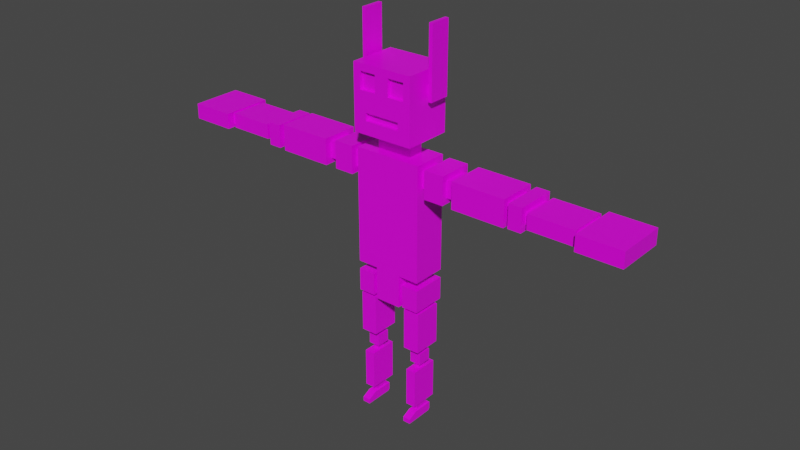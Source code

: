 # Source: robot.blend  (saved by Blender 2.92.15; exported with 4.5.12 LTS)
import bpy
from mathutils import Matrix  # noqa: F401  (used for matrix-valued properties, if any)

bpy.ops.wm.read_factory_settings(use_empty=True)
scene = bpy.context.scene
scene.name = 'Scene'

# ---- collections
col_collection = bpy.data.collections.new('Collection'); scene.collection.children.link(col_collection)

# ---- images (referenced by path relative to the original .blend; pixels are not part of the script)
import os
ASSET_DIR = os.environ.get("B2B_ASSET_DIR", "")  # directory of the original .blend (textures are referenced by path, not embedded)
HERE = os.path.dirname(os.path.abspath(__file__))  # packed textures are extracted next to this script under _unpacked/

def load_image(name, relpath, width, height, colorspace="sRGB"):
    """Load a texture the original file referenced (path relative to the .blend, or extracted next to this script)."""
    p = next((c for c in (os.path.join(HERE, relpath), os.path.join(ASSET_DIR, relpath)) if relpath and os.path.exists(c)), "")
    if p:
        img = bpy.data.images.load(p, check_existing=True)
        img.name = name
    else:  # same state as the original file: an image datablock whose file is absent (Cycles renders it pink)
        img = bpy.data.images.new(name, width, height)
        img.source = "FILE"
        img.filepath = "//" + (relpath or name)
    img.colorspace_settings.name = colorspace
    return img
img_soft_nature_png = load_image('soft-nature.png', 'soft-nature.png', 1024, 1024, 'sRGB')

# ---- materials (node trees are filled in below, after node groups)
mat_material = bpy.data.materials.new('Material')
mat_material.alpha_threshold = 0.0
mat_material.use_transparent_shadow = False
mat_material.line_color = (0.0, 0.0, 0.0, 1.0)

# ---- material node trees
mat_material.use_nodes = True; mat_material.node_tree.nodes.clear()
_N = mat_material.node_tree.nodes; _L = mat_material.node_tree.links
n0 = _N.new('ShaderNodeOutputMaterial'); n0.name = 'Material Output'; n0.location = (300, 300)
n1 = _N.new('ShaderNodeBsdfPrincipled'); n1.name = 'Principled BSDF'; n1.location = (10, 300)
n1.distribution = 'GGX'
n1.subsurface_method = 'BURLEY'
n1.inputs[2].default_value = 0.4
n1.inputs[3].default_value = 1.45
n1.inputs[27].default_value = (0.0, 0.0, 0.0, 1.0)
n1.inputs[28].default_value = 1.0
n2 = _N.new('ShaderNodeTexImage'); n2.name = 'Image Texture'; n2.location = (-540, 171)
n2.image = img_soft_nature_png
n2.interpolation = 'Closest'
_L.new(n1.outputs[0], n0.inputs[0])
_L.new(n2.outputs[0], n1.inputs[0])
n0.is_active_output = True

# ---- world
world_world = bpy.data.worlds.new('World'); scene.world = world_world
world_world.use_nodes = True; world_world.node_tree.nodes.clear()
_N = world_world.node_tree.nodes; _L = world_world.node_tree.links
n0 = _N.new('ShaderNodeOutputWorld'); n0.name = 'World Output'; n0.location = (300, 300)
n1 = _N.new('ShaderNodeBackground'); n1.name = 'Background'; n1.location = (10, 300)
n1.inputs[0].default_value = (0.05088, 0.05088, 0.05088, 1.0)
_L.new(n1.outputs[0], n0.inputs[0])
n0.is_active_output = True
world_world.color = (0.05088, 0.05088, 0.05088)
world_world.use_sun_shadow = False
world_world.sun_shadow_jitter_overblur = 0.0

# ---- meshes
me_cube = bpy.data.meshes.new('Cube')
me_cube.from_pydata([(0.639, 0.472, 0.7596), (0.639, 0.472, -0.04422), (0.639, -0.7596, 0.7596), (0.639, -0.7596, -0.04422), (0.0, 0.7125, -0.2846), (0.0, -1.0, 1.0), (0.0, -1.0, -0.2846), (0.0, 0.7125, 1.0), (0.639, 0.7125, 1.0), (0.639, 0.7125, -0.2846), (0.639, -1.0, 1.0), (0.639, -1.0, -0.2846), (0.8349, 0.472, 0.7596), (0.8349, 0.472, -0.04422), (0.8349, -0.7596, 0.7596), (0.8349, -0.7596, -0.04422), (0.8349, 0.7106, 0.9153), (1.058, 0.1366, -0.1999), (0.8349, -0.9981, 0.9153), (1.058, -0.5221, -0.1999), (1.671, 0.7106, 0.9153), (1.447, 0.1366, -0.1999), (1.671, -0.9981, 0.9153), (1.447, -0.5221, -0.1999), (0.8349, -0.9981, -0.1999), (0.8349, 0.7106, -0.1999), (1.671, -0.9981, -0.1999), (1.671, 0.7106, -0.1999), (1.058, -0.5221, -0.3705), (1.058, 0.1366, -0.3705), (1.447, -0.5221, -0.3705), (1.447, 0.1366, -0.3705), (0.8481, -0.8777, -0.3705), (0.8481, 0.4922, -0.3705), (1.657, -0.8777, -0.3705), (1.657, 0.4922, -0.3705), (1.092, -0.4046, -2.405), (1.092, -0.02335, -2.405), (1.414, -0.4046, -2.405), (1.414, -0.02335, -2.405), (0.8481, -0.8777, -2.405), (0.8481, 0.4922, -2.405), (1.657, -0.8777, -2.405), (1.657, 0.4922, -2.405), (1.092, -0.4046, -2.752), (1.092, -0.02335, -2.752), (1.414, -0.4046, -2.752), (1.414, -0.02335, -2.752), (0.9716, -0.5471, -2.676), (0.9716, 0.1192, -2.676), (1.534, -0.5471, -2.676), (1.534, 0.1192, -2.676), (1.13, -0.3888, -3.271), (1.13, -0.03905, -3.271), (1.376, -0.3888, -3.271), (1.376, -0.03905, -3.271), (0.9716, -0.5471, -3.271), (0.9716, 0.1192, -3.271), (1.534, -0.5471, -3.271), (1.534, 0.1192, -3.271), (1.13, -0.3888, -3.547), (1.13, -0.03905, -3.547), (1.376, -0.3888, -3.547), (1.376, -0.03905, -3.547), (1.505, 0.4922, -3.547), (1.505, -0.8777, -3.547), (1.0, 0.4922, -3.547), (1.0, -0.8777, -3.547), (1.374, 0.1192, -5.476), (1.374, -0.5471, -5.476), (1.132, 0.1192, -5.476), (1.132, -0.5471, -5.476), (1.505, 0.4922, -5.476), (1.505, -0.8777, -5.476), (1.0, 0.4922, -5.476), (1.0, -0.8777, -5.476), (1.374, 0.1192, -5.826), (1.374, -0.5471, -5.826), (1.132, 0.1192, -5.826), (1.132, -0.5471, -5.826), (1.445, 0.3161, -5.86), (1.4, 0.2712, -5.826), (1.4, -0.6237, -5.826), (1.445, -0.7208, -5.859), (1.105, 0.2712, -5.826), (1.06, 0.3161, -5.86), (1.06, -0.7208, -5.859), (1.105, -0.6237, -5.826), (1.445, 0.2255, -6.304), (1.445, 0.3161, -6.213), (1.06, 0.3161, -6.213), (1.06, 0.2255, -6.304), (1.445, -1.165, -6.078), (1.445, -1.165, -6.304), (1.06, -1.165, -6.304), (1.06, -1.165, -6.078), (0.639, 0.7125, 1.323), (0.639, -1.0, 1.323), (0.0, 0.7125, 1.323), (0.0, -1.0, 1.323), (1.671, 0.7125, 1.323), (1.671, -1.0, 1.323), (0.0, 0.7125, 1.323), (0.0, -1.0, 1.323), (0.8802, 0.2306, 6.964), (0.8802, -0.5181, 6.964), (0.0, 0.2306, 6.964), (0.0, -0.5181, 6.964), (1.671, -0.6599, 5.811), (0.0, -1.0, 5.471), (1.671, 0.3724, 5.811), (0.0, 0.7125, 5.471), (1.671, 0.3724, 6.624), (1.671, -0.6599, 6.624), (0.0, 0.7125, 6.964), (0.0, -1.0, 6.964), (0.0, -0.5181, 7.831), (0.0, 0.2306, 7.831), (0.8802, 0.2306, 7.831), (0.8802, -0.5181, 7.831), (0.0, -1.348, 8.457), (0.0, 1.024, 7.831), (1.51, 1.024, 7.831), (0.8851, -1.348, 8.457), (0.0, -1.348, 10.97), (0.0, 1.024, 10.97), (1.51, 0.5011, 10.3), (1.166, -1.348, 10.63), (0.0, 1.024, 9.455), (1.51, 0.5011, 9.828), (1.166, -1.348, 9.799), (0.0, -1.348, 9.455), (1.51, -0.1637, 10.3), (0.8851, -1.348, 8.829), (0.3443, -1.348, 10.63), (0.3443, -1.348, 9.799), (0.3443, -1.174, 10.63), (0.3443, -1.174, 9.799), (1.166, -1.174, 10.63), (1.166, -1.174, 9.799), (1.51, -1.348, 7.831), (0.0, -1.348, 7.831), (1.51, -0.1637, 9.828), (0.0, -1.348, 8.829), (0.0, -1.151, 8.829), (0.0, -1.151, 8.457), (0.8851, -1.151, 8.457), (0.8851, -1.151, 8.829), (1.51, 1.024, 10.97), (1.51, -1.348, 10.97), (1.51, -1.348, 9.455), (1.51, 1.024, 9.455), (1.679, 0.5011, 10.3), (1.679, -0.1637, 10.3), (1.679, -0.1637, 9.828), (1.679, 0.5011, 9.828), (1.679, 0.6757, 10.5), (1.679, -0.3541, 10.5), (1.679, -0.3541, 9.635), (1.679, 0.6757, 9.635), (1.857, 0.6757, 10.5), (1.857, -0.3541, 10.5), (1.857, -0.3541, 9.635), (1.857, 0.6757, 9.635), (1.679, 0.6757, 13.0), (1.679, -0.3541, 13.0), (1.857, 0.6757, 13.0), (1.857, -0.3541, 13.0), (1.671, 0.7125, 6.964), (1.671, -1.0, 6.964), (1.671, -1.0, 5.471), (1.671, 0.7125, 5.471), (2.026, 0.3724, 6.624), (2.026, -0.6599, 6.624), (2.026, -0.6599, 5.811), (2.026, 0.3724, 5.811), (2.026, 0.7097, 6.89), (2.026, -0.9972, 6.89), (2.026, -0.9972, 5.545), (2.026, 0.7097, 5.545), (3.002, 0.4366, 6.617), (3.002, -0.7241, 6.617), (3.002, -0.7241, 5.819), (3.002, 0.4366, 5.819), (3.002, 0.7097, 6.89), (3.002, -0.9972, 6.89), (3.002, -0.9972, 5.545), (3.002, 0.7097, 5.545), (3.517, 0.4366, 6.617), (3.517, -0.7241, 6.617), (3.517, -0.7241, 5.819), (3.517, 0.4366, 5.819), (3.517, 0.7848, 6.856), (3.517, -1.072, 6.856), (3.517, -1.072, 5.579), (3.517, 0.7848, 5.579), (6.134, 0.524, 6.596), (6.134, -0.8115, 6.596), (6.134, -0.8115, 5.84), (6.134, 0.524, 5.84), (6.134, 0.7848, 6.856), (6.134, -1.072, 6.856), (6.134, -1.072, 5.579), (6.134, 0.7848, 5.579), (6.368, 0.524, 6.596), (6.368, -0.8115, 6.596), (6.368, -0.8115, 5.84), (6.368, 0.524, 5.84), (6.368, 0.8482, 6.779), (6.368, -1.136, 6.779), (6.368, -1.136, 5.656), (6.368, 0.8482, 5.656), (7.013, 0.5541, 6.485), (7.013, -0.8416, 6.485), (7.013, -0.8416, 5.951), (7.013, 0.5541, 5.951), (7.013, 0.8482, 6.779), (7.013, -1.136, 6.779), (7.013, -1.136, 5.656), (7.013, 0.8482, 5.656), (7.224, 0.5541, 6.485), (7.224, -0.8416, 6.485), (7.224, -0.8416, 5.951), (7.224, 0.5541, 5.951), (7.224, 0.7865, 6.574), (7.224, -1.074, 6.574), (7.224, -1.074, 5.861), (7.224, 0.7865, 5.861), (9.442, 0.6826, 6.47), (9.442, -0.9701, 6.47), (9.442, -0.9701, 5.965), (9.442, 0.6826, 5.965), (9.442, 0.7865, 6.574), (9.442, -1.074, 6.574), (9.442, -1.074, 5.861), (9.442, 0.7865, 5.861), (9.595, 0.6826, 6.47), (9.595, -0.9701, 6.47), (9.595, -0.9701, 5.965), (9.595, 0.6826, 5.965), (9.595, 1.094, 6.596), (9.595, -1.382, 6.596), (9.595, -1.382, 5.84), (9.595, 1.094, 5.84), (11.73, 1.094, 6.596), (11.73, -1.382, 6.596), (11.73, -1.382, 5.84), (11.73, 1.094, 5.84)], [], [(4, 9, 11, 6), (0, 2, 14, 12), (4, 7, 8, 9), (10, 8, 96, 97), (11, 10, 5, 6), (0, 1, 9, 8), (3, 2, 10, 11), (2, 0, 8, 10), (1, 3, 11, 9), (13, 12, 14, 15), (1, 0, 12, 13), (3, 1, 13, 15), (2, 3, 15, 14), (25, 24, 18, 16), (27, 20, 22, 26), (16, 18, 22, 20), (25, 16, 20, 27), (21, 23, 30, 31), (18, 24, 26, 22), (17, 19, 24, 25), (23, 21, 27, 26), (21, 17, 25, 27), (19, 23, 26, 24), (28, 29, 31, 30), (17, 21, 31, 29), (19, 17, 29, 28), (23, 19, 28, 30), (32, 34, 35, 33), (37, 39, 47, 45), (34, 32, 40, 42), (35, 34, 42, 43), (33, 35, 43, 41), (32, 33, 41, 40), (37, 36, 40, 41), (38, 39, 43, 42), (39, 37, 41, 43), (36, 38, 42, 40), (44, 45, 47, 46), (36, 37, 45, 44), (38, 36, 44, 46), (39, 38, 46, 47), (48, 50, 51, 49), (52, 53, 61, 60), (51, 50, 58, 59), (49, 51, 59, 57), (48, 49, 57, 56), (50, 48, 56, 58), (53, 52, 56, 57), (54, 55, 59, 58), (55, 53, 57, 59), (52, 54, 58, 56), (60, 61, 63, 62), (54, 52, 60, 62), (55, 54, 62, 63), (53, 55, 63, 61), (64, 66, 67, 65), (70, 68, 76, 78), (65, 67, 75, 73), (64, 65, 73, 72), (66, 64, 72, 74), (67, 66, 74, 75), (69, 68, 72, 73), (70, 71, 75, 74), (71, 69, 73, 75), (68, 70, 74, 72), (76, 77, 79, 78), (71, 70, 78, 79), (69, 71, 79, 77), (68, 69, 77, 76), (85, 80, 89, 90), (81, 84, 87, 82), (80, 83, 92, 93, 88, 89), (81, 82, 83, 80), (85, 86, 87, 84), (86, 83, 82, 87), (84, 81, 80, 85), (83, 86, 95, 92), (90, 89, 88, 91), (86, 85, 90, 91, 94, 95), (94, 93, 92, 95), (88, 93, 94, 91), (96, 98, 99, 97), (5, 10, 97, 99), (8, 7, 98, 96), (100, 101, 103, 102), (107, 105, 119, 116), (109, 170, 169, 115), (110, 112, 172, 175), (171, 111, 114, 168), (100, 102, 111, 171), (101, 100, 171, 170), (103, 101, 170, 109), (104, 105, 169, 168), (106, 104, 168, 114), (105, 107, 115, 169), (118, 117, 116, 119), (105, 104, 118, 119), (104, 106, 117, 118), (122, 140, 141, 121), (148, 125, 124, 149), (151, 128, 125, 148), (127, 134, 136, 138), (142, 129, 155, 154), (140, 122, 151, 150), (133, 143, 144, 147), (122, 121, 128, 151), (134, 127, 149, 124), (127, 130, 150, 149), (135, 134, 124, 131), (130, 135, 131, 150), (137, 139, 138, 136), (134, 135, 137, 136), (135, 130, 139, 137), (130, 127, 138, 139), (123, 120, 141, 140), (133, 123, 140, 150), (143, 133, 150, 131), (145, 146, 147, 144), (120, 123, 146, 145), (123, 133, 147, 146), (132, 126, 148, 149), (142, 132, 149, 150), (126, 129, 151, 148), (129, 142, 150, 151), (154, 155, 152, 153), (132, 142, 154, 153), (129, 126, 152, 155), (126, 132, 153, 152), (158, 157, 156, 159), (162, 163, 160, 161), (156, 157, 165, 164), (158, 159, 163, 162), (157, 158, 162, 161), (159, 156, 160, 163), (164, 165, 167, 166), (160, 156, 164, 166), (157, 161, 167, 165), (161, 160, 166, 167), (113, 112, 168, 169), (108, 113, 169, 170), (112, 110, 171, 168), (110, 108, 170, 171), (174, 175, 172, 173), (112, 113, 173, 172), (108, 110, 175, 174), (113, 108, 174, 173), (178, 177, 176, 179), (182, 183, 191, 190), (179, 176, 184, 187), (176, 177, 185, 184), (178, 179, 187, 186), (177, 178, 186, 185), (181, 180, 184, 185), (182, 181, 185, 186), (180, 183, 187, 184), (183, 182, 186, 187), (190, 191, 188, 189), (181, 182, 190, 189), (183, 180, 188, 191), (180, 181, 189, 188), (194, 193, 192, 195), (197, 198, 206, 205), (195, 192, 200, 203), (192, 193, 201, 200), (194, 195, 203, 202), (193, 194, 202, 201), (197, 196, 200, 201), (198, 197, 201, 202), (196, 199, 203, 200), (199, 198, 202, 203), (206, 207, 204, 205), (199, 196, 204, 207), (196, 197, 205, 204), (198, 199, 207, 206), (210, 209, 208, 211), (215, 212, 220, 223), (210, 211, 219, 218), (209, 210, 218, 217), (211, 208, 216, 219), (208, 209, 217, 216), (213, 212, 216, 217), (214, 213, 217, 218), (212, 215, 219, 216), (215, 214, 218, 219), (222, 223, 220, 221), (212, 213, 221, 220), (214, 215, 223, 222), (213, 214, 222, 221), (226, 225, 224, 227), (230, 231, 239, 238), (226, 227, 235, 234), (225, 226, 234, 233), (227, 224, 232, 235), (224, 225, 233, 232), (229, 228, 232, 233), (230, 229, 233, 234), (228, 231, 235, 232), (231, 230, 234, 235), (238, 239, 236, 237), (229, 230, 238, 237), (231, 228, 236, 239), (228, 229, 237, 236), (242, 241, 240, 243), (246, 247, 244, 245), (243, 240, 244, 247), (240, 241, 245, 244), (242, 243, 247, 246), (241, 242, 246, 245)])
_uv = me_cube.uv_layers.new(name='UVMap')
_uv.uv.foreach_set('vector', [0.5769, 0.4762, 0.5769, 0.4762, 0.5769, 0.4762, 0.5769, 0.4762, 0.9316, 0.4266, 0.9316, 0.4266, 0.9316, 0.4266, 0.9316, 0.4266, 0.5769, 0.4762, 0.5769, 0.4762, 0.5769, 0.4762, 0.5769, 0.4762, 0.5769, 0.4762, 0.5769, 0.4762, 0.5769, 0.4762, 0.5769, 0.4762, 0.5769, 0.4762, 0.5769, 0.4762, 0.5769, 0.4762, 0.5769, 0.4762, 0.5769, 0.4762, 0.5769, 0.4762, 0.5769, 0.4762, 0.5769, 0.4762, 0.5769, 0.4762, 0.5769, 0.4762, 0.5769, 0.4762, 0.5769, 0.4762, 0.5769, 0.4762, 0.5769, 0.4762, 0.5769, 0.4762, 0.5769, 0.4762, 0.5769, 0.4762, 0.5769, 0.4762, 0.5769, 0.4762, 0.5769, 0.4762, 0.9316, 0.4266, 0.9316, 0.4266, 0.9316, 0.4266, 0.9316, 0.4266, 0.9316, 0.4266, 0.9316, 0.4266, 0.9316, 0.4266, 0.9316, 0.4266, 0.9316, 0.4266, 0.9316, 0.4266, 0.9316, 0.4266, 0.9316, 0.4266, 0.9316, 0.4266, 0.9316, 0.4266, 0.9316, 0.4266, 0.9316, 0.4266, 0.9316, 0.4266, 0.9316, 0.4266, 0.9316, 0.4266, 0.9316, 0.4266, 0.9316, 0.4266, 0.9316, 0.4266, 0.9316, 0.4266, 0.9316, 0.4266, 0.9316, 0.4266, 0.9316, 0.4266, 0.9316, 0.4266, 0.9316, 0.4266, 0.9316, 0.4266, 0.9316, 0.4266, 0.9316, 0.4266, 0.9316, 0.4266, 0.9316, 0.4266, 0.9316, 0.4266, 0.9316, 0.4266, 0.9316, 0.4266, 0.9316, 0.4266, 0.9316, 0.4266, 0.9316, 0.4266, 0.9316, 0.4266, 0.9316, 0.4266, 0.9316, 0.4266, 0.9316, 0.4266, 0.9316, 0.4266, 0.9316, 0.4266, 0.9316, 0.4266, 0.9316, 0.4266, 0.9316, 0.4266, 0.9316, 0.4266, 0.9316, 0.4266, 0.9316, 0.4266, 0.9316, 0.4266, 0.9316, 0.4266, 0.9316, 0.4266, 0.9316, 0.4266, 0.9316, 0.4266, 0.9316, 0.4266, 0.9316, 0.4266, 0.9316, 0.4266, 0.9316, 0.4266, 0.9316, 0.4266, 0.9316, 0.4266, 0.9316, 0.4266, 0.9316, 0.4266, 0.9316, 0.4266, 0.9316, 0.4266, 0.9316, 0.4266, 0.9316, 0.4266, 0.9316, 0.4266, 0.9316, 0.4266, 0.9316, 0.4266, 0.9316, 0.4266, 0.9316, 0.4266, 0.9316, 0.4266, 0.9316, 0.4266, 0.9316, 0.4266, 0.9316, 0.4266, 0.9316, 0.4266, 0.9316, 0.4266, 0.9316, 0.4266, 0.9316, 0.4266, 0.9316, 0.4266, 0.9316, 0.4266, 0.9316, 0.4266, 0.9316, 0.4266, 0.9316, 0.4266, 0.9316, 0.4266, 0.9316, 0.4266, 0.9316, 0.4266, 0.9316, 0.4266, 0.9316, 0.4266, 0.9316, 0.4266, 0.9316, 0.4266, 0.9316, 0.4266, 0.9316, 0.4266, 0.9316, 0.4266, 0.9316, 0.4266, 0.9316, 0.4266, 0.9316, 0.4266, 0.9316, 0.4266, 0.9316, 0.4266, 0.9316, 0.4266, 0.9316, 0.4266, 0.9316, 0.4266, 0.9316, 0.4266, 0.9316, 0.4266, 0.9316, 0.4266, 0.9316, 0.4266, 0.9316, 0.4266, 0.9316, 0.4266, 0.9316, 0.4266, 0.9316, 0.4266, 0.9316, 0.4266, 0.9316, 0.4266, 0.9316, 0.4266, 0.9316, 0.4266, 0.9316, 0.4266, 0.9316, 0.4266, 0.9316, 0.4266, 0.9316, 0.4266, 0.9316, 0.4266, 0.9316, 0.4266, 0.9316, 0.4266, 0.9316, 0.4266, 0.9316, 0.4266, 0.9316, 0.4266, 0.9316, 0.4266, 0.9316, 0.4266, 0.9316, 0.4266, 0.9316, 0.4266, 0.9316, 0.4266, 0.9316, 0.4266, 0.9316, 0.4266, 0.9316, 0.4266, 0.9316, 0.4266, 0.9316, 0.4266, 0.9316, 0.4266, 0.9316, 0.4266, 0.9316, 0.4266, 0.9316, 0.4266, 0.9316, 0.4266, 0.9316, 0.4266, 0.9316, 0.4266, 0.9316, 0.4266, 0.9316, 0.4266, 0.9316, 0.4266, 0.9316, 0.4266, 0.9316, 0.4266, 0.9316, 0.4266, 0.9316, 0.4266, 0.9316, 0.4266, 0.9316, 0.4266, 0.9316, 0.4266, 0.9316, 0.4266, 0.9316, 0.4266, 0.9316, 0.4266, 0.9316, 0.4266, 0.9316, 0.4266, 0.9316, 0.4266, 0.9316, 0.4266, 0.9316, 0.4266, 0.9316, 0.4266, 0.9316, 0.4266, 0.9316, 0.4266, 0.9316, 0.4266, 0.9316, 0.4266, 0.9316, 0.4266, 0.9316, 0.4266, 0.9316, 0.4266, 0.9316, 0.4266, 0.9316, 0.4266, 0.9316, 0.4266, 0.9316, 0.4266, 0.9316, 0.4266, 0.9316, 0.4266, 0.9316, 0.4266, 0.9316, 0.4266, 0.9316, 0.4266, 0.9316, 0.4266, 0.9316, 0.4266, 0.9316, 0.4266, 0.9316, 0.4266, 0.9316, 0.4266, 0.9316, 0.4266, 0.9316, 0.4266, 0.9316, 0.4266, 0.9316, 0.4266, 0.9316, 0.4266, 0.9316, 0.4266, 0.9316, 0.4266, 0.9316, 0.4266, 0.9316, 0.4266, 0.9316, 0.4266, 0.9316, 0.4266, 0.9316, 0.4266, 0.9316, 0.4266, 0.9316, 0.4266, 0.9316, 0.4266, 0.9316, 0.4266, 0.9316, 0.4266, 0.9316, 0.4266, 0.9316, 0.4266, 0.9316, 0.4266, 0.9316, 0.4266, 0.9316, 0.4266, 0.9316, 0.4266, 0.9316, 0.4266, 0.9316, 0.4266, 0.9316, 0.4266, 0.9316, 0.4266, 0.9316, 0.4266, 0.9316, 0.4266, 0.9316, 0.4266, 0.9316, 0.4266, 0.9316, 0.4266, 0.9316, 0.4266, 0.9316, 0.4266, 0.9316, 0.4266, 0.9316, 0.4266, 0.9316, 0.4266, 0.9316, 0.4266, 0.9316, 0.4266, 0.9316, 0.4266, 0.9316, 0.4266, 0.9316, 0.4266, 0.9316, 0.4266, 0.9316, 0.4266, 0.9316, 0.4266, 0.9316, 0.4266, 0.9316, 0.4266, 0.9316, 0.4266, 0.9316, 0.4266, 0.9316, 0.4266, 0.9316, 0.4266, 0.9316, 0.4266, 0.9316, 0.4266, 0.9316, 0.4266, 0.9316, 0.4266, 0.9316, 0.4266, 0.9316, 0.4266, 0.9316, 0.4266, 0.9316, 0.4266, 0.9316, 0.4266, 0.9316, 0.4266, 0.9316, 0.4266, 0.9316, 0.4266, 0.9316, 0.4266, 0.9316, 0.4266, 0.9316, 0.4266, 0.9316, 0.4266, 0.9316, 0.4266, 0.9316, 0.4266, 0.9316, 0.4266, 0.9316, 0.4266, 0.9316, 0.4266, 0.9316, 0.4266, 0.9316, 0.4266, 0.9316, 0.4266, 0.9316, 0.4266, 0.9316, 0.4266, 0.9316, 0.4266, 0.9316, 0.4266, 0.9316, 0.4266, 0.9316, 0.4266, 0.9316, 0.4266, 0.9316, 0.4266, 0.9316, 0.4266, 0.9316, 0.4266, 0.9316, 0.4266, 0.9316, 0.4266, 0.9316, 0.4266, 0.9316, 0.4266, 0.9316, 0.4266, 0.9316, 0.4266, 0.9316, 0.4266, 0.9316, 0.4266, 0.9316, 0.4266, 0.9316, 0.4266, 0.9316, 0.4266, 0.9316, 0.4266, 0.9316, 0.4266, 0.9316, 0.4266, 0.9316, 0.4266, 0.9316, 0.4266, 0.9316, 0.4266, 0.9316, 0.4266, 0.9316, 0.4266, 0.9316, 0.4266, 0.9316, 0.4266, 0.9316, 0.4266, 0.9316, 0.4266, 0.9316, 0.4266, 0.5769, 0.4762, 0.5769, 0.4762, 0.5769, 0.4762, 0.5769, 0.4762, 0.5769, 0.4762, 0.5769, 0.4762, 0.5769, 0.4762, 0.5769, 0.4762, 0.5769, 0.4762, 0.5769, 0.4762, 0.5769, 0.4762, 0.5769, 0.4762, 0.5769, 0.4762, 0.5769, 0.4762, 0.5769, 0.4762, 0.5769, 0.4762, 0.376, 0.5754, 0.376, 0.5754, 0.376, 0.5754, 0.376, 0.5754, 0.5769, 0.4762, 0.5769, 0.4762, 0.5769, 0.4762, 0.5769, 0.4762, 0.882, 0.5258, 0.882, 0.5258, 0.882, 0.5258, 0.882, 0.5258, 0.5769, 0.4762, 0.5769, 0.4762, 0.5769, 0.4762, 0.5769, 0.4762, 0.5769, 0.4762, 0.5769, 0.4762, 0.5769, 0.4762, 0.5769, 0.4762, 0.5769, 0.4762, 0.5769, 0.4762, 0.5769, 0.4762, 0.5769, 0.4762, 0.5769, 0.4762, 0.5769, 0.4762, 0.5769, 0.4762, 0.5769, 0.4762, 0.5769, 0.4762, 0.5769, 0.4762, 0.5769, 0.4762, 0.5769, 0.4762, 0.5769, 0.4762, 0.5769, 0.4762, 0.5769, 0.4762, 0.5769, 0.4762, 0.5769, 0.4762, 0.5769, 0.4762, 0.5769, 0.4762, 0.5769, 0.4762, 0.376, 0.5754, 0.376, 0.5754, 0.376, 0.5754, 0.376, 0.5754, 0.376, 0.5754, 0.376, 0.5754, 0.376, 0.5754, 0.376, 0.5754, 0.376, 0.5754, 0.376, 0.5754, 0.376, 0.5754, 0.376, 0.5754, 0.376, 0.5754, 0.376, 0.5754, 0.376, 0.5754, 0.376, 0.5754, 0.376, 0.5754, 0.376, 0.5754, 0.376, 0.5754, 0.376, 0.5754, 0.376, 0.5754, 0.376, 0.5754, 0.376, 0.5754, 0.376, 0.5754, 0.376, 0.5754, 0.376, 0.5754, 0.376, 0.5754, 0.376, 0.5754, 0.376, 0.5754, 0.376, 0.5754, 0.376, 0.5754, 0.376, 0.5754, 0.376, 0.5754, 0.376, 0.5754, 0.376, 0.5754, 0.376, 0.5754, 0.376, 0.5754, 0.376, 0.5754, 0.376, 0.5754, 0.376, 0.5754, 0.376, 0.5754, 0.376, 0.5754, 0.376, 0.5754, 0.376, 0.5754, 0.376, 0.5754, 0.376, 0.5754, 0.376, 0.5754, 0.376, 0.5754, 0.376, 0.5754, 0.376, 0.5754, 0.376, 0.5754, 0.376, 0.5754, 0.376, 0.5754, 0.376, 0.5754, 0.376, 0.5754, 0.376, 0.5754, 0.376, 0.5754, 0.376, 0.5754, 0.376, 0.5754, 0.376, 0.5754, 0.8671, 0.625, 0.8671, 0.625, 0.8671, 0.625, 0.8671, 0.625, 0.376, 0.5754, 0.376, 0.5754, 0.376, 0.5754, 0.376, 0.5754, 0.376, 0.5754, 0.376, 0.5754, 0.376, 0.5754, 0.376, 0.5754, 0.376, 0.5754, 0.376, 0.5754, 0.376, 0.5754, 0.376, 0.5754, 0.376, 0.5754, 0.376, 0.5754, 0.376, 0.5754, 0.376, 0.5754, 0.376, 0.5754, 0.376, 0.5754, 0.376, 0.5754, 0.376, 0.5754, 0.376, 0.5754, 0.376, 0.5754, 0.376, 0.5754, 0.376, 0.5754, 0.1776, 0.5258, 0.1776, 0.5258, 0.1776, 0.5258, 0.1776, 0.5258, 0.376, 0.5754, 0.376, 0.5754, 0.376, 0.5754, 0.376, 0.5754, 0.376, 0.5754, 0.376, 0.5754, 0.376, 0.5754, 0.376, 0.5754, 0.376, 0.5754, 0.376, 0.5754, 0.376, 0.5754, 0.376, 0.5754, 0.376, 0.5754, 0.376, 0.5754, 0.376, 0.5754, 0.376, 0.5754, 0.376, 0.5754, 0.376, 0.5754, 0.376, 0.5754, 0.376, 0.5754, 0.376, 0.5754, 0.376, 0.5754, 0.376, 0.5754, 0.376, 0.5754, 0.376, 0.5754, 0.376, 0.5754, 0.376, 0.5754, 0.376, 0.5754, 0.376, 0.5754, 0.376, 0.5754, 0.376, 0.5754, 0.376, 0.5754, 0.376, 0.5754, 0.376, 0.5754, 0.376, 0.5754, 0.376, 0.5754, 0.376, 0.5754, 0.376, 0.5754, 0.376, 0.5754, 0.376, 0.5754, 0.376, 0.5754, 0.376, 0.5754, 0.376, 0.5754, 0.376, 0.5754, 0.376, 0.5754, 0.376, 0.5754, 0.376, 0.5754, 0.376, 0.5754, 0.376, 0.5754, 0.376, 0.5754, 0.376, 0.5754, 0.376, 0.5754, 0.376, 0.5754, 0.376, 0.5754, 0.376, 0.5754, 0.376, 0.5754, 0.376, 0.5754, 0.376, 0.5754, 0.376, 0.5754, 0.376, 0.5754, 0.376, 0.5754, 0.376, 0.5754, 0.376, 0.5754, 0.376, 0.5754, 0.376, 0.5754, 0.376, 0.5754, 0.376, 0.5754, 0.376, 0.5754, 0.376, 0.5754, 0.376, 0.5754, 0.376, 0.5754, 0.376, 0.5754, 0.376, 0.5754, 0.376, 0.5754, 0.376, 0.5754, 0.376, 0.5754, 0.376, 0.5754, 0.376, 0.5754, 0.376, 0.5754, 0.376, 0.5754, 0.5769, 0.4762, 0.5769, 0.4762, 0.5769, 0.4762, 0.5769, 0.4762, 0.5769, 0.4762, 0.5769, 0.4762, 0.5769, 0.4762, 0.5769, 0.4762, 0.5769, 0.4762, 0.5769, 0.4762, 0.5769, 0.4762, 0.5769, 0.4762, 0.5769, 0.4762, 0.5769, 0.4762, 0.5769, 0.4762, 0.5769, 0.4762, 0.882, 0.5258, 0.882, 0.5258, 0.882, 0.5258, 0.882, 0.5258, 0.882, 0.5258, 0.882, 0.5258, 0.882, 0.5258, 0.882, 0.5258, 0.882, 0.5258, 0.882, 0.5258, 0.882, 0.5258, 0.882, 0.5258, 0.882, 0.5258, 0.882, 0.5258, 0.882, 0.5258, 0.882, 0.5258, 0.882, 0.5258, 0.882, 0.5258, 0.882, 0.5258, 0.882, 0.5258, 0.882, 0.5258, 0.882, 0.5258, 0.882, 0.5258, 0.882, 0.5258, 0.882, 0.5258, 0.882, 0.5258, 0.882, 0.5258, 0.882, 0.5258, 0.882, 0.5258, 0.882, 0.5258, 0.882, 0.5258, 0.882, 0.5258, 0.882, 0.5258, 0.882, 0.5258, 0.882, 0.5258, 0.882, 0.5258, 0.882, 0.5258, 0.882, 0.5258, 0.882, 0.5258, 0.882, 0.5258, 0.882, 0.5258, 0.882, 0.5258, 0.882, 0.5258, 0.882, 0.5258, 0.882, 0.5258, 0.882, 0.5258, 0.882, 0.5258, 0.882, 0.5258, 0.882, 0.5258, 0.882, 0.5258, 0.882, 0.5258, 0.882, 0.5258, 0.882, 0.5258, 0.882, 0.5258, 0.882, 0.5258, 0.882, 0.5258, 0.882, 0.5258, 0.882, 0.5258, 0.882, 0.5258, 0.882, 0.5258, 0.882, 0.5258, 0.882, 0.5258, 0.882, 0.5258, 0.882, 0.5258, 0.882, 0.5258, 0.882, 0.5258, 0.882, 0.5258, 0.882, 0.5258, 0.882, 0.5258, 0.882, 0.5258, 0.882, 0.5258, 0.882, 0.5258, 0.882, 0.5258, 0.882, 0.5258, 0.882, 0.5258, 0.882, 0.5258, 0.882, 0.5258, 0.882, 0.5258, 0.882, 0.5258, 0.882, 0.5258, 0.882, 0.5258, 0.882, 0.5258, 0.882, 0.5258, 0.882, 0.5258, 0.882, 0.5258, 0.882, 0.5258, 0.882, 0.5258, 0.882, 0.5258, 0.882, 0.5258, 0.882, 0.5258, 0.882, 0.5258, 0.882, 0.5258, 0.882, 0.5258, 0.882, 0.5258, 0.882, 0.5258, 0.882, 0.5258, 0.882, 0.5258, 0.882, 0.5258, 0.882, 0.5258, 0.882, 0.5258, 0.882, 0.5258, 0.882, 0.5258, 0.882, 0.5258, 0.882, 0.5258, 0.882, 0.5258, 0.882, 0.5258, 0.882, 0.5258, 0.882, 0.5258, 0.882, 0.5258, 0.882, 0.5258, 0.882, 0.5258, 0.882, 0.5258, 0.882, 0.5258, 0.882, 0.5258, 0.882, 0.5258, 0.882, 0.5258, 0.882, 0.5258, 0.882, 0.5258, 0.882, 0.5258, 0.882, 0.5258, 0.882, 0.5258, 0.882, 0.5258, 0.882, 0.5258, 0.882, 0.5258, 0.882, 0.5258, 0.882, 0.5258, 0.882, 0.5258, 0.882, 0.5258, 0.882, 0.5258, 0.882, 0.5258, 0.882, 0.5258, 0.882, 0.5258, 0.882, 0.5258, 0.882, 0.5258, 0.882, 0.5258, 0.882, 0.5258, 0.882, 0.5258, 0.882, 0.5258, 0.882, 0.5258, 0.882, 0.5258, 0.882, 0.5258, 0.882, 0.5258, 0.882, 0.5258, 0.882, 0.5258, 0.882, 0.5258, 0.882, 0.5258, 0.882, 0.5258, 0.882, 0.5258, 0.882, 0.5258, 0.882, 0.5258, 0.882, 0.5258, 0.882, 0.5258, 0.882, 0.5258, 0.882, 0.5258, 0.882, 0.5258, 0.882, 0.5258, 0.882, 0.5258, 0.882, 0.5258, 0.882, 0.5258, 0.882, 0.5258, 0.882, 0.5258, 0.882, 0.5258, 0.882, 0.5258, 0.882, 0.5258, 0.882, 0.5258, 0.882, 0.5258, 0.882, 0.5258, 0.882, 0.5258, 0.882, 0.5258, 0.882, 0.5258, 0.882, 0.5258, 0.882, 0.5258, 0.882, 0.5258, 0.882, 0.5258, 0.882, 0.5258, 0.882, 0.5258, 0.882, 0.5258, 0.882, 0.5258, 0.882, 0.5258, 0.882, 0.5258, 0.882, 0.5258, 0.882, 0.5258, 0.882, 0.5258, 0.882, 0.5258, 0.882, 0.5258, 0.882, 0.5258, 0.882, 0.5258, 0.882, 0.5258, 0.882, 0.5258, 0.882, 0.5258, 0.882, 0.5258, 0.882, 0.5258, 0.882, 0.5258, 0.882, 0.5258, 0.882, 0.5258, 0.882, 0.5258, 0.882, 0.5258, 0.882, 0.5258, 0.882, 0.5258, 0.882, 0.5258, 0.882, 0.5258, 0.882, 0.5258, 0.882, 0.5258, 0.882, 0.5258, 0.882, 0.5258, 0.882, 0.5258, 0.882, 0.5258, 0.882, 0.5258, 0.882, 0.5258, 0.882, 0.5258, 0.882, 0.5258, 0.882, 0.5258, 0.882, 0.5258, 0.882, 0.5258, 0.882, 0.5258, 0.882, 0.5258, 0.882, 0.5258, 0.882, 0.5258, 0.882, 0.5258, 0.882, 0.5258, 0.882, 0.5258, 0.882, 0.5258, 0.882, 0.5258, 0.882, 0.5258, 0.882, 0.5258, 0.882, 0.5258, 0.882, 0.5258, 0.882, 0.5258, 0.882, 0.5258, 0.882, 0.5258, 0.882, 0.5258, 0.882, 0.5258, 0.882, 0.5258, 0.882, 0.5258, 0.882, 0.5258, 0.882, 0.5258, 0.882, 0.5258, 0.882, 0.5258, 0.882, 0.5258, 0.882, 0.5258, 0.882, 0.5258, 0.882, 0.5258, 0.882, 0.5258, 0.882, 0.5258, 0.882, 0.5258, 0.882, 0.5258, 0.882, 0.5258, 0.882, 0.5258, 0.882, 0.5258, 0.882, 0.5258, 0.882, 0.5258, 0.882, 0.5258, 0.882, 0.5258, 0.882, 0.5258, 0.882, 0.5258, 0.882, 0.5258, 0.882, 0.5258, 0.882, 0.5258, 0.882, 0.5258, 0.882, 0.5258, 0.882, 0.5258, 0.882, 0.5258, 0.882, 0.5258, 0.882, 0.5258])
me_cube.materials.append(mat_material)
me_cube.use_remesh_preserve_volume = False
me_cube.use_remesh_preserve_attributes = False
me_cube.use_mirror_vertex_groups = False
me_cube.update()
arm_armature_001 = bpy.data.armatures.new('Armature.001')  # bones are not reproduced

# ---- objects
ob_cube = bpy.data.objects.new('Cube', me_cube)
ob_armature = bpy.data.objects.new('Armature', arm_armature_001)

# ---- transforms, parenting, visibility, modifiers, constraints
ob_cube.parent = ob_armature
ob_cube.matrix_parent_inverse = Matrix(((1.0, -0.0, 0.0, -0.0), (-0.0, 1.0, -0.0, 0.0), (0.0, -0.0, 1.0, -7.176), (-0.0, 0.0, -0.0, 1.0)))
ob_cube.location = (0.0, 0.0, 6.901)
ob_cube.lock_rotations_4d = False
ob_cube.empty_display_type = 'ARROWS'
ob_cube.lineart.crease_threshold = 0.0
_vg = ob_cube.vertex_groups.new(name='Root')
for _i, _w in zip([0, 1, 2, 3, 4, 5, 6, 7, 8, 9, 10, 11, 12, 13, 14, 15, 96, 97, 98, 99], [0.8373, 0.9209, 0.891, 0.8252, 0.9703, 0.953, 0.9301, 0.9609, 0.9091, 0.9494, 0.9234, 0.877, 0.6979, 0.8974, 0.8553, 0.7181, 0.9391, 0.9328, 0.9514, 0.9533]): _vg.add([_i], _w, 'REPLACE')
_vg = ob_cube.vertex_groups.new(name='Spine')
for _i, _w in zip([100, 101, 102, 103, 104, 105, 106, 107, 108, 109, 110, 111, 112, 113, 114, 115, 168, 169, 170, 171, 172, 173, 174, 175], [0.9561, 0.9595, 0.9929, 0.9872, 0.002624, 0.05797, 0.03334, 0.08563, 0.2329, 0.866, 0.2014, 0.9176, 0.05056, 0.07719, 0.2349, 0.321, 0.07643, 0.09759, 0.4498, 0.445, 0.0006528, 0.0527, 0.1256, 0.08559]): _vg.add([_i], _w, 'REPLACE')
_vg = ob_cube.vertex_groups.new(name='Spine.001')
for _i, _w in zip([104, 105, 106, 107, 111, 113, 114, 115, 116, 117, 118, 119, 120, 123, 130, 131, 133, 135, 139, 140, 141, 143, 144, 145, 146, 147, 168, 169], [0.2136, 0.1963, 0.8749, 0.7022, 0.0139, 0.02796, 0.5967, 0.1519, 0.9085, 0.9842, 0.7896, 0.7629, 0.1157, 0.06103, 0.02059, 0.01874, 0.04631, 0.002515, 0.04769, 0.001366, 0.03446, 0.05118, 0.06342, 0.09252, 0.0826, 0.05823, 0.01876, 0.08922]): _vg.add([_i], _w, 'REPLACE')
_vg = ob_cube.vertex_groups.new(name='Head')
for _i, _w in zip([120, 121, 122, 123, 124, 125, 126, 127, 128, 129, 130, 131, 132, 133, 134, 135, 136, 137, 138, 139, 140, 141, 142, 143, 144, 145, 146, 147, 148, 149, 150, 151, 152, 153, 154, 155], [0.8843, 0.9954, 0.9952, 0.939, 0.9963, 0.9993, 0.9962, 0.9837, 0.999, 0.9958, 0.9647, 0.9656, 0.9936, 0.9518, 0.9894, 0.9737, 0.9879, 0.9751, 0.9811, 0.9512, 0.9743, 0.9578, 0.9903, 0.9488, 0.9366, 0.9075, 0.9174, 0.9418, 0.998, 0.9903, 0.9751, 0.9978, 0.9958, 0.9934, 0.9916, 0.9955]): _vg.add([_i], _w, 'REPLACE')
_vg = ob_cube.vertex_groups.new(name='Shoulder.L')
for _i, _w in zip([100, 101, 104, 105, 106, 107, 108, 109, 110, 111, 112, 113, 114, 115, 116, 118, 119, 168, 169, 170, 171, 172, 173, 174, 175, 176, 177, 178, 179, 180, 181, 182, 183, 184, 185, 186, 187, 188, 189, 190, 191], [0.03395, 0.02668, 0.7565, 0.7175, 0.08294, 0.1562, 0.7466, 0.09794, 0.787, 0.05024, 0.9331, 0.8745, 0.1678, 0.3129, 0.06223, 0.1976, 0.2103, 0.8878, 0.7919, 0.5235, 0.536, 0.9681, 0.9242, 0.8607, 0.9084, 0.9113, 0.8687, 0.4502, 0.8943, 0.3798, 0.7027, 0.672, 0.693, 0.679, 0.8026, 0.6949, 0.8112, 0.1151, 0.3142, 0.3299, 0.2169]): _vg.add([_i], _w, 'REPLACE')
_vg = ob_cube.vertex_groups.new(name='UpperArm.L')
for _i, _w in zip([176, 177, 178, 179, 180, 181, 182, 183, 184, 185, 186, 187, 188, 189, 190, 191, 192, 193, 194, 195, 196, 197, 198, 199, 200, 201, 202, 203, 204, 205, 206, 207, 208, 209, 210, 211, 212, 213, 214, 215, 216, 217, 218, 219, 220, 221, 222, 223], [0.08868, 0.1313, 0.5498, 0.1057, 0.6202, 0.2973, 0.328, 0.307, 0.321, 0.1974, 0.3051, 0.1888, 0.8849, 0.6858, 0.6701, 0.7831, 1.0, 1.0, 1.0, 1.0, 1.0, 1.0, 1.0, 1.0, 1.0, 1.0, 1.0, 1.0, 1.0, 1.0, 1.0, 1.0, 0.3082, 0.324, 0.4119, 0.8063, 0.6675, 0.6058, 0.6595, 0.6962, 0.6904, 0.5529, 0.6148, 0.8005, 0.3304, 0.5527, 0.6631, 0.4024]): _vg.add([_i], _w, 'REPLACE')
_vg = ob_cube.vertex_groups.new(name='LowerArm.L')
for _i, _w in zip([208, 209, 210, 211, 212, 213, 214, 215, 216, 217, 218, 219, 220, 221, 222, 223, 224, 225, 226, 227, 228, 229, 230, 231, 232, 233, 234, 235, 236, 237, 238, 239], [0.6918, 0.676, 0.5881, 0.1937, 0.3325, 0.3942, 0.3405, 0.3038, 0.3096, 0.4471, 0.3852, 0.1995, 0.6696, 0.4473, 0.3369, 0.5976, 1.0, 1.0, 1.0, 1.0, 1.0, 1.0, 1.0, 1.0, 1.0, 1.0, 1.0, 1.0, 1.0, 1.0, 1.0, 1.0]): _vg.add([_i], _w, 'REPLACE')
_vg = ob_cube.vertex_groups.new(name='Hand.L')
_vg.add([240, 241, 242, 243, 244, 245, 246, 247], 1.0, 'REPLACE')
_vg = ob_cube.vertex_groups.new(name='Shoulder.R')
for _i, _w in zip([105, 107, 115], [0.006283, 0.05596, 0.2142]): _vg.add([_i], _w, 'REPLACE')
_vg = ob_cube.vertex_groups.new(name='UpperArm.R')
_vg = ob_cube.vertex_groups.new(name='LowerArm.R')
_vg = ob_cube.vertex_groups.new(name='Hand.R')
_vg = ob_cube.vertex_groups.new(name='UpperLeg.L')
for _i, _w in zip([0, 1, 2, 3, 4, 5, 6, 7, 8, 9, 10, 11, 12, 13, 14, 15, 16, 17, 18, 19, 20, 21, 22, 23, 24, 25, 26, 27, 28, 29, 30, 31, 32, 33, 34, 35, 36, 37, 38, 39, 40, 41, 42, 43, 44, 45, 46, 47, 96, 97, 98, 99], [0.1627, 0.07915, 0.109, 0.1748, 0.00937, 0.04391, 0.0699, 0.02825, 0.09093, 0.05061, 0.07661, 0.123, 0.3021, 0.1026, 0.1447, 0.2819, 1.0, 1.0, 1.0, 1.0, 1.0, 1.0, 1.0, 1.0, 1.0, 1.0, 1.0, 1.0, 1.0, 1.0, 1.0, 1.0, 1.0, 1.0, 1.0, 1.0, 1.0, 1.0, 1.0, 1.0, 1.0, 1.0, 1.0, 1.0, 1.0, 1.0, 1.0, 1.0, 0.06088, 0.06718, 0.04726, 0.04349]): _vg.add([_i], _w, 'REPLACE')
_vg = ob_cube.vertex_groups.new(name='LowerLeg.L')
for _i, _w in zip([48, 49, 50, 51, 52, 53, 54, 55, 56, 57, 58, 59, 60, 61, 62, 63, 64, 65, 66, 67, 68, 69, 70, 71, 72, 73, 74, 75, 76, 77, 78, 79], [1.0, 1.0, 1.0, 1.0, 1.0, 1.0, 1.0, 1.0, 1.0, 1.0, 1.0, 1.0, 1.0, 1.0, 1.0, 1.0, 0.9925, 0.9617, 0.9936, 0.9623, 0.945, 0.8411, 0.9399, 0.8425, 0.9537, 0.9018, 0.9496, 0.9087, 0.5112, 0.2776, 0.5126, 0.3448]): _vg.add([_i], _w, 'REPLACE')
_vg = ob_cube.vertex_groups.new(name='Foot.L')
for _i, _w in zip([65, 67, 68, 69, 70, 71, 72, 73, 74, 75, 76, 77, 78, 79, 80, 81, 82, 83, 84, 85, 86, 87, 88, 89, 90, 91, 92, 93, 94, 95], [0.02657, 0.02548, 0.055, 0.1589, 0.06012, 0.1575, 0.04263, 0.09824, 0.05041, 0.09132, 0.4888, 0.7224, 0.4874, 0.6552, 1.0, 1.0, 1.0, 1.0, 1.0, 1.0, 1.0, 1.0, 1.0, 1.0, 1.0, 1.0, 1.0, 1.0, 1.0, 1.0]): _vg.add([_i], _w, 'REPLACE')
_vg = ob_cube.vertex_groups.new(name='UpperLeg.R')
_vg = ob_cube.vertex_groups.new(name='LowerLeg.R')
_vg = ob_cube.vertex_groups.new(name='Foot.R')
_m = ob_cube.modifiers.new('Mirror', 'MIRROR')
_m.use_clip = True
_m = ob_cube.modifiers.new('Armature', 'ARMATURE')
_m.object = ob_armature
ob_armature.location = (0.0, 0.0, 7.176)
ob_armature.show_in_front = True
ob_armature.lineart.crease_threshold = 0.0

# ---- collection membership
col_collection.objects.link(ob_cube)
col_collection.objects.link(ob_armature)

# ---- scene / render settings (as saved in the file)
scene.frame_start = 1; scene.frame_end = 250; scene.frame_set(1)
scene.render.engine = 'BLENDER_EEVEE_NEXT'
scene.cycles.use_denoising = False
scene.cycles.samples = 128
scene.cycles.sampling_pattern = 'TABULATED_SOBOL'
scene.cycles.use_adaptive_sampling = False
scene.cycles.use_light_tree = False
scene.view_settings.view_transform = 'Filmic'
bpy.context.view_layer.update()

# ---- added for rendering (the .blend has no active camera and no usable light): camera, sun
cam_auto = bpy.data.cameras.new('AutoCamera')
cam_auto.lens = 50.0
cam_auto.sensor_width = 36.0
cam_auto.clip_end = 1000.0
ob_auto_camera = bpy.data.objects.new('AutoCamera', cam_auto)
scene.collection.objects.link(ob_auto_camera)
ob_auto_camera.location = (28.2013, -33.9853, 32.8109)
ob_auto_camera.rotation_euler = (1.09748, -7.21219e-08, 0.694738)
scene.camera = ob_auto_camera
light_auto_sun = bpy.data.lights.new('AutoSun', 'SUN')
light_auto_sun.energy = 3.0
light_auto_sun.angle = 0.0523599
ob_auto_sun = bpy.data.objects.new('AutoSun', light_auto_sun)
scene.collection.objects.link(ob_auto_sun)
ob_auto_sun.rotation_euler = (0.872665, 0.174533, 0.523599)
bpy.context.view_layer.update()
